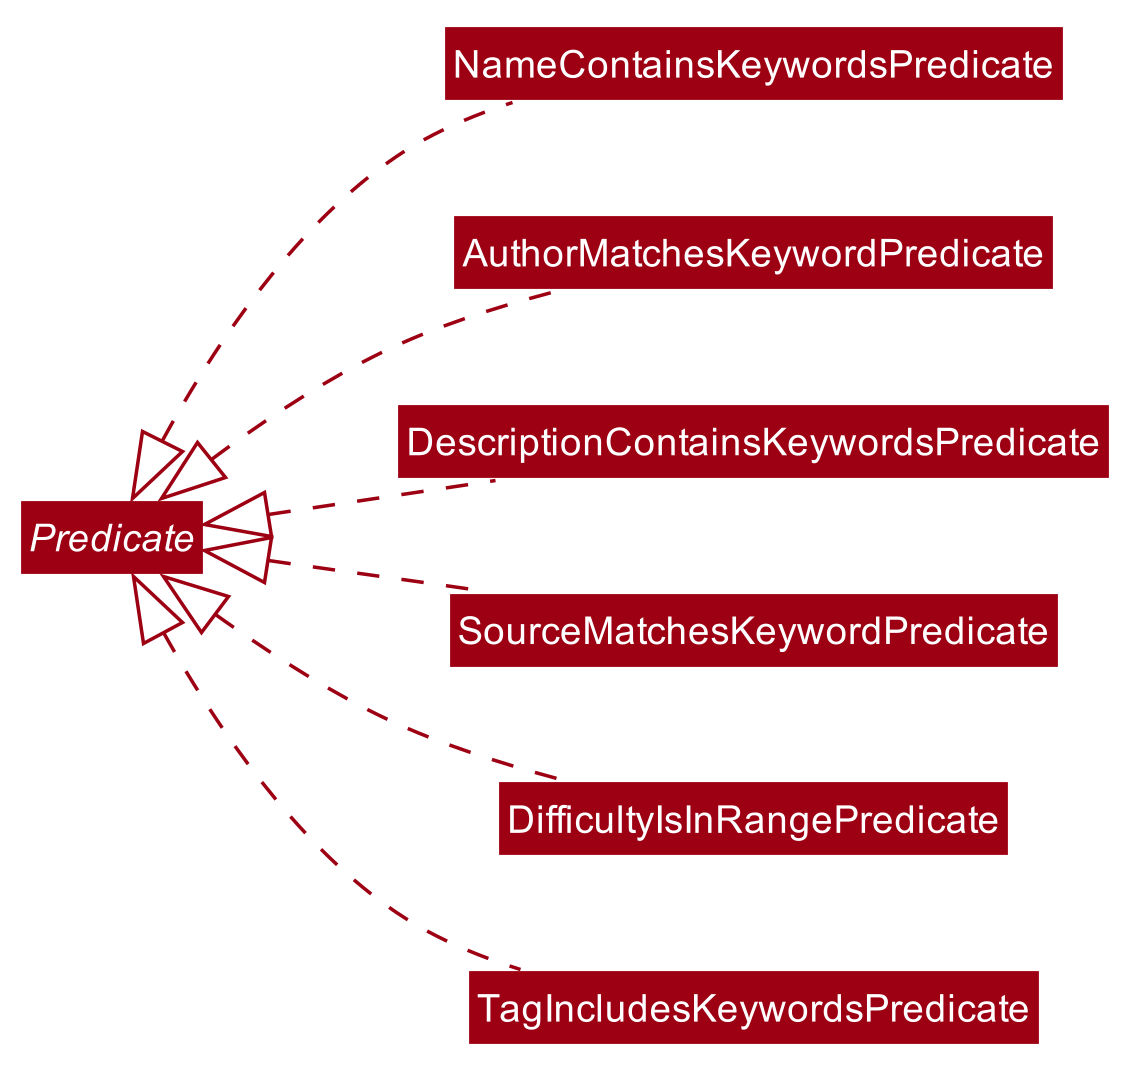

The diagram above was rendered by PlantUML. Its source (embedded in the PNG):
@startuml








skinparam BackgroundColor #FFFFFFF

skinparam Shadowing false

skinparam Class {
    FontColor #FFFFFF
    BorderThickness 1
    BorderColor #FFFFFF
    StereotypeFontColor #FFFFFF
    FontName Arial
}

skinparam Actor {
    BorderColor #000000
    Color #000000
    FontName Arial
}

skinparam Sequence {
    MessageAlign center
    BoxFontSize 15
    BoxPadding 0
    BoxFontColor #FFFFFF
    FontName Arial
}

skinparam Participant {
    FontColor #FFFFFFF
    Padding 20
}

skinparam MinClassWidth 50
skinparam ParticipantPadding 10
skinparam Shadowing false
skinparam DefaultTextAlignment center
skinparam packageStyle Rectangle

hide footbox
hide members
hide circle
skinparam arrowThickness 1.1
skinparam arrowColor #9D0012
skinparam classBackgroundColor #9D0012
left to right direction

interface Predicate {
	+ boolean test(Problem problem)
	+ boolean equals(Object other)
}

class NameContainsKeywordsPredicate {
	+ {static} NameContainsKeywordsPredicate DEFAULT_NAME_PREDICATE
	- List<String> keywords
	+ NameContainsKeywordsPredicate(List<String> keywords)
	- NameContainsKeywordsPredicate()
}

class AuthorMatchesKeywordPredicate {
	+ {static} AuthorMatchesKeywordPredicate DEFAULT_AUTHOR_PREDICATE
	- String keyword
	+ AuthorMatchesKeywordPredicate(String keyword)
	- AuthorMatchesKeywordPredicate()
}
class DescriptionContainsKeywordsPredicate {
	+ {static} DescriptionContainsKeywordsPredicate DEFAULT_DESCRIPTION_PREDICATE
	- List<String> keywords
	+ DescriptionContainsKeywordsPredicate(List<String> keywords)
	- DescriptionContainsKeywordsPredicate()
}
class SourceMatchesKeywordPredicate {
	+ {static} SourceMatchesKeywordPredicate DEFAULT_SOURCE_PREDICATE
	- String keyword
	+ SourceMatchesKeywordPredicate(String keyword)
	- SourceMatchesKeywordPredicate()
}
class DifficultyIsInRangePredicate {
	+ {static} DifficultyIsInRangePredicate DEFAULT_DIFFICULTY_PREDICATE
	- {static} double DEFAULT_BOUND
	- double lowerBound
	- double upperBound
	+ DifficultyIsInRangePredicate(double lowerBound, double upperBound)
	- DifficultyIsInRangePredicate()
}
class TagIncludesKeywordsPredicate {
	+ {static} TagIncludesKeywordsPredicate DEFAULT_TAG_PREDICATE
	- List<String> keywords
	+ TagIncludesKeywordsPredicate(List<String> keywords)
	- TagIncludesKeywordsPredicate()
}

Predicate <|.. NameContainsKeywordsPredicate
Predicate <|.. AuthorMatchesKeywordPredicate
Predicate <|.. DescriptionContainsKeywordsPredicate
Predicate <|.. SourceMatchesKeywordPredicate
Predicate <|.. DifficultyIsInRangePredicate
Predicate <|.. TagIncludesKeywordsPredicate

@enduml